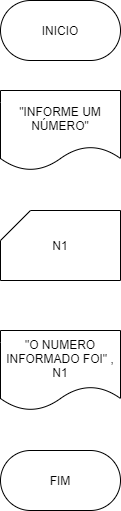

The diagram above was exported from draw.io. Its source (the exported page's mxGraphModel, read from the mxfile embedded in the PNG):
<mxGraphModel dx="638" dy="610" grid="1" gridSize="10" guides="1" tooltips="1" connect="1" arrows="1" fold="1" page="1" pageScale="1" pageWidth="827" pageHeight="1169" math="0" shadow="0">
  <root>
    <mxCell id="0" />
    <mxCell id="1" parent="0" />
    <mxCell id="2" value="INICIO" style="rounded=1;whiteSpace=wrap;html=1;arcSize=50;" vertex="1" parent="1">
      <mxGeometry x="260" y="110" width="120" height="60" as="geometry" />
    </mxCell>
    <mxCell id="3" value="N1" style="shape=card;whiteSpace=wrap;html=1;" vertex="1" parent="1">
      <mxGeometry x="260" y="320" width="120" height="70" as="geometry" />
    </mxCell>
    <mxCell id="4" value="&quot;INFORME UM NÚMERO&quot;" style="shape=document;whiteSpace=wrap;html=1;boundedLbl=1;" vertex="1" parent="1">
      <mxGeometry x="260" y="200" width="120" height="80" as="geometry" />
    </mxCell>
    <mxCell id="5" value="&quot;O NUMERO INFORMADO FOI&quot; , N1" style="shape=document;whiteSpace=wrap;html=1;boundedLbl=1;" vertex="1" parent="1">
      <mxGeometry x="260" y="440" width="120" height="80" as="geometry" />
    </mxCell>
    <mxCell id="6" value="FIM" style="rounded=1;whiteSpace=wrap;html=1;arcSize=50;" vertex="1" parent="1">
      <mxGeometry x="260" y="560" width="120" height="60" as="geometry" />
    </mxCell>
  </root>
</mxGraphModel>